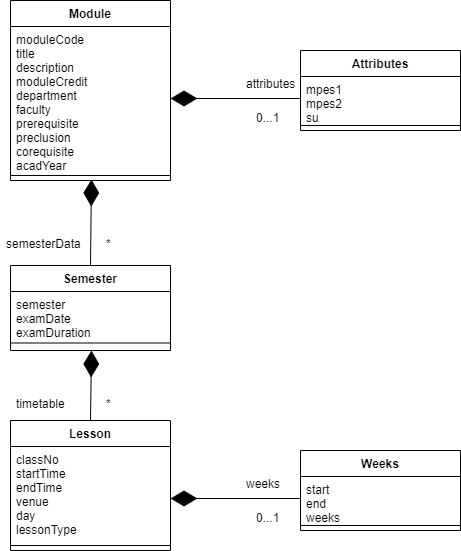

The diagram above was exported from draw.io. Its source (the exported page's mxGraphModel, read from the mxfile embedded in the PNG):
<mxGraphModel dx="1422" dy="705" grid="1" gridSize="10" guides="1" tooltips="1" connect="1" arrows="1" fold="1" page="1" pageScale="1" pageWidth="827" pageHeight="1169" math="0" shadow="0">
  <root>
    <mxCell id="WIyWlLk6GJQsqaUBKTNV-0" />
    <mxCell id="WIyWlLk6GJQsqaUBKTNV-1" parent="WIyWlLk6GJQsqaUBKTNV-0" />
    <mxCell id="m2mWuY9l6fi_0w0rJznN-0" value="Attributes" style="swimlane;fontStyle=1;align=center;verticalAlign=top;childLayout=stackLayout;horizontal=1;startSize=26;horizontalStack=0;resizeParent=1;resizeParentMax=0;resizeLast=0;collapsible=1;marginBottom=0;" parent="WIyWlLk6GJQsqaUBKTNV-1" vertex="1">
      <mxGeometry x="480" y="70" width="160" height="80" as="geometry" />
    </mxCell>
    <mxCell id="m2mWuY9l6fi_0w0rJznN-1" value="mpes1&#10;mpes2&#10;su" style="text;strokeColor=none;fillColor=none;align=left;verticalAlign=top;spacingLeft=4;spacingRight=4;overflow=hidden;rotatable=0;points=[[0,0.5],[1,0.5]];portConstraint=eastwest;" parent="m2mWuY9l6fi_0w0rJznN-0" vertex="1">
      <mxGeometry y="26" width="160" height="44" as="geometry" />
    </mxCell>
    <mxCell id="m2mWuY9l6fi_0w0rJznN-2" value="" style="line;strokeWidth=1;fillColor=none;align=left;verticalAlign=middle;spacingTop=-1;spacingLeft=3;spacingRight=3;rotatable=0;labelPosition=right;points=[];portConstraint=eastwest;" parent="m2mWuY9l6fi_0w0rJznN-0" vertex="1">
      <mxGeometry y="70" width="160" height="10" as="geometry" />
    </mxCell>
    <mxCell id="m2mWuY9l6fi_0w0rJznN-10" value="Module" style="swimlane;fontStyle=1;align=center;verticalAlign=top;childLayout=stackLayout;horizontal=1;startSize=26;horizontalStack=0;resizeParent=1;resizeParentMax=0;resizeLast=0;collapsible=1;marginBottom=0;" parent="WIyWlLk6GJQsqaUBKTNV-1" vertex="1">
      <mxGeometry x="190" y="20" width="160" height="180" as="geometry" />
    </mxCell>
    <mxCell id="m2mWuY9l6fi_0w0rJznN-11" value="moduleCode&#10;title&#10;description&#10;moduleCredit&#10;department&#10;faculty&#10;prerequisite&#10;preclusion&#10;corequisite&#10;acadYear&#10;" style="text;strokeColor=none;fillColor=none;align=left;verticalAlign=top;spacingLeft=4;spacingRight=4;overflow=hidden;rotatable=0;points=[[0,0.5],[1,0.5]];portConstraint=eastwest;" parent="m2mWuY9l6fi_0w0rJznN-10" vertex="1">
      <mxGeometry y="26" width="160" height="144" as="geometry" />
    </mxCell>
    <mxCell id="m2mWuY9l6fi_0w0rJznN-12" value="" style="line;strokeWidth=1;fillColor=none;align=left;verticalAlign=middle;spacingTop=-1;spacingLeft=3;spacingRight=3;rotatable=0;labelPosition=right;points=[];portConstraint=eastwest;" parent="m2mWuY9l6fi_0w0rJznN-10" vertex="1">
      <mxGeometry y="170" width="160" height="10" as="geometry" />
    </mxCell>
    <mxCell id="m2mWuY9l6fi_0w0rJznN-13" value="Semester" style="swimlane;fontStyle=1;align=center;verticalAlign=top;childLayout=stackLayout;horizontal=1;startSize=26;horizontalStack=0;resizeParent=1;resizeParentMax=0;resizeLast=0;collapsible=1;marginBottom=0;" parent="WIyWlLk6GJQsqaUBKTNV-1" vertex="1">
      <mxGeometry x="190" y="285" width="160" height="85" as="geometry" />
    </mxCell>
    <mxCell id="m2mWuY9l6fi_0w0rJznN-16" value="" style="endArrow=diamondThin;endFill=1;endSize=24;html=1;exitX=0.5;exitY=0;exitDx=0;exitDy=0;entryX=0.506;entryY=0.9;entryDx=0;entryDy=0;entryPerimeter=0;" parent="WIyWlLk6GJQsqaUBKTNV-1" source="m2mWuY9l6fi_0w0rJznN-13" target="m2mWuY9l6fi_0w0rJznN-12" edge="1">
      <mxGeometry width="160" relative="1" as="geometry">
        <mxPoint x="330" y="290" as="sourcePoint" />
        <mxPoint x="530" y="160" as="targetPoint" />
      </mxGeometry>
    </mxCell>
    <mxCell id="m2mWuY9l6fi_0w0rJznN-14" value="semester&#10;examDate&#10;examDuration&#10;" style="text;strokeColor=none;fillColor=none;align=left;verticalAlign=top;spacingLeft=4;spacingRight=4;overflow=hidden;rotatable=0;points=[[0,0.5],[1,0.5]];portConstraint=eastwest;" parent="WIyWlLk6GJQsqaUBKTNV-1" vertex="1">
      <mxGeometry x="190" y="311" width="160" height="49" as="geometry" />
    </mxCell>
    <mxCell id="m2mWuY9l6fi_0w0rJznN-15" value="" style="line;strokeWidth=1;fillColor=none;align=left;verticalAlign=middle;spacingTop=-1;spacingLeft=3;spacingRight=3;rotatable=0;labelPosition=right;points=[];portConstraint=eastwest;" parent="WIyWlLk6GJQsqaUBKTNV-1" vertex="1">
      <mxGeometry x="190" y="260" width="160" height="205" as="geometry" />
    </mxCell>
    <mxCell id="m2mWuY9l6fi_0w0rJznN-17" value="semesterData" style="text;strokeColor=none;fillColor=none;align=left;verticalAlign=top;spacingLeft=4;spacingRight=4;overflow=hidden;rotatable=0;points=[[0,0.5],[1,0.5]];portConstraint=eastwest;" parent="WIyWlLk6GJQsqaUBKTNV-1" vertex="1">
      <mxGeometry x="180" y="250" width="100" height="26" as="geometry" />
    </mxCell>
    <mxCell id="m2mWuY9l6fi_0w0rJznN-18" value="*" style="text;strokeColor=none;fillColor=none;align=left;verticalAlign=top;spacingLeft=4;spacingRight=4;overflow=hidden;rotatable=0;points=[[0,0.5],[1,0.5]];portConstraint=eastwest;" parent="WIyWlLk6GJQsqaUBKTNV-1" vertex="1">
      <mxGeometry x="280" y="250" width="100" height="26" as="geometry" />
    </mxCell>
    <mxCell id="m2mWuY9l6fi_0w0rJznN-19" value="" style="endArrow=diamondThin;endFill=1;endSize=24;html=1;exitX=0;exitY=0.5;exitDx=0;exitDy=0;entryX=1;entryY=0.5;entryDx=0;entryDy=0;" parent="WIyWlLk6GJQsqaUBKTNV-1" source="m2mWuY9l6fi_0w0rJznN-1" target="m2mWuY9l6fi_0w0rJznN-11" edge="1">
      <mxGeometry width="160" relative="1" as="geometry">
        <mxPoint x="460" y="266" as="sourcePoint" />
        <mxPoint x="460.96000000000004" y="180" as="targetPoint" />
      </mxGeometry>
    </mxCell>
    <mxCell id="m2mWuY9l6fi_0w0rJznN-20" value="attributes" style="text;strokeColor=none;fillColor=none;align=left;verticalAlign=top;spacingLeft=4;spacingRight=4;overflow=hidden;rotatable=0;points=[[0,0.5],[1,0.5]];portConstraint=eastwest;" parent="WIyWlLk6GJQsqaUBKTNV-1" vertex="1">
      <mxGeometry x="420" y="90" width="100" height="26" as="geometry" />
    </mxCell>
    <mxCell id="m2mWuY9l6fi_0w0rJznN-21" value="0...1" style="text;strokeColor=none;fillColor=none;align=left;verticalAlign=top;spacingLeft=4;spacingRight=4;overflow=hidden;rotatable=0;points=[[0,0.5],[1,0.5]];portConstraint=eastwest;" parent="WIyWlLk6GJQsqaUBKTNV-1" vertex="1">
      <mxGeometry x="430" y="124" width="100" height="26" as="geometry" />
    </mxCell>
    <mxCell id="m2mWuY9l6fi_0w0rJznN-22" value="" style="endArrow=diamondThin;endFill=1;endSize=24;html=1;exitX=0.5;exitY=0;exitDx=0;exitDy=0;entryX=0.506;entryY=0.9;entryDx=0;entryDy=0;entryPerimeter=0;" parent="WIyWlLk6GJQsqaUBKTNV-1" source="m2mWuY9l6fi_0w0rJznN-25" edge="1">
      <mxGeometry width="160" relative="1" as="geometry">
        <mxPoint x="270" y="456" as="sourcePoint" />
        <mxPoint x="270.96000000000004" y="370" as="targetPoint" />
      </mxGeometry>
    </mxCell>
    <mxCell id="m2mWuY9l6fi_0w0rJznN-23" value="timetable" style="text;strokeColor=none;fillColor=none;align=left;verticalAlign=top;spacingLeft=4;spacingRight=4;overflow=hidden;rotatable=0;points=[[0,0.5],[1,0.5]];portConstraint=eastwest;" parent="WIyWlLk6GJQsqaUBKTNV-1" vertex="1">
      <mxGeometry x="190" y="410" width="100" height="26" as="geometry" />
    </mxCell>
    <mxCell id="m2mWuY9l6fi_0w0rJznN-24" value="*" style="text;strokeColor=none;fillColor=none;align=left;verticalAlign=top;spacingLeft=4;spacingRight=4;overflow=hidden;rotatable=0;points=[[0,0.5],[1,0.5]];portConstraint=eastwest;" parent="WIyWlLk6GJQsqaUBKTNV-1" vertex="1">
      <mxGeometry x="280" y="410" width="100" height="26" as="geometry" />
    </mxCell>
    <mxCell id="m2mWuY9l6fi_0w0rJznN-25" value="Lesson" style="swimlane;fontStyle=1;align=center;verticalAlign=top;childLayout=stackLayout;horizontal=1;startSize=26;horizontalStack=0;resizeParent=1;resizeParentMax=0;resizeLast=0;collapsible=1;marginBottom=0;" parent="WIyWlLk6GJQsqaUBKTNV-1" vertex="1">
      <mxGeometry x="190" y="440" width="160" height="130" as="geometry" />
    </mxCell>
    <mxCell id="m2mWuY9l6fi_0w0rJznN-26" value="classNo&#10;startTime&#10;endTime&#10;venue&#10;day&#10;lessonType" style="text;strokeColor=none;fillColor=none;align=left;verticalAlign=top;spacingLeft=4;spacingRight=4;overflow=hidden;rotatable=0;points=[[0,0.5],[1,0.5]];portConstraint=eastwest;" parent="m2mWuY9l6fi_0w0rJznN-25" vertex="1">
      <mxGeometry y="26" width="160" height="94" as="geometry" />
    </mxCell>
    <mxCell id="m2mWuY9l6fi_0w0rJznN-27" value="" style="line;strokeWidth=1;fillColor=none;align=left;verticalAlign=middle;spacingTop=-1;spacingLeft=3;spacingRight=3;rotatable=0;labelPosition=right;points=[];portConstraint=eastwest;" parent="m2mWuY9l6fi_0w0rJznN-25" vertex="1">
      <mxGeometry y="120" width="160" height="10" as="geometry" />
    </mxCell>
    <mxCell id="Vyb7vonvFJsVjv982tfO-0" value="Weeks" style="swimlane;fontStyle=1;align=center;verticalAlign=top;childLayout=stackLayout;horizontal=1;startSize=26;horizontalStack=0;resizeParent=1;resizeParentMax=0;resizeLast=0;collapsible=1;marginBottom=0;" parent="WIyWlLk6GJQsqaUBKTNV-1" vertex="1">
      <mxGeometry x="480" y="470" width="160" height="80" as="geometry" />
    </mxCell>
    <mxCell id="Vyb7vonvFJsVjv982tfO-1" value="start&#10;end&#10;weeks" style="text;strokeColor=none;fillColor=none;align=left;verticalAlign=top;spacingLeft=4;spacingRight=4;overflow=hidden;rotatable=0;points=[[0,0.5],[1,0.5]];portConstraint=eastwest;" parent="Vyb7vonvFJsVjv982tfO-0" vertex="1">
      <mxGeometry y="26" width="160" height="44" as="geometry" />
    </mxCell>
    <mxCell id="Vyb7vonvFJsVjv982tfO-2" value="" style="line;strokeWidth=1;fillColor=none;align=left;verticalAlign=middle;spacingTop=-1;spacingLeft=3;spacingRight=3;rotatable=0;labelPosition=right;points=[];portConstraint=eastwest;" parent="Vyb7vonvFJsVjv982tfO-0" vertex="1">
      <mxGeometry y="70" width="160" height="10" as="geometry" />
    </mxCell>
    <mxCell id="Vyb7vonvFJsVjv982tfO-3" value="" style="endArrow=diamondThin;endFill=1;endSize=24;html=1;exitX=0;exitY=0.5;exitDx=0;exitDy=0;entryX=1;entryY=0.5;entryDx=0;entryDy=0;" parent="WIyWlLk6GJQsqaUBKTNV-1" source="Vyb7vonvFJsVjv982tfO-1" edge="1">
      <mxGeometry width="160" relative="1" as="geometry">
        <mxPoint x="460" y="666" as="sourcePoint" />
        <mxPoint x="350" y="518" as="targetPoint" />
      </mxGeometry>
    </mxCell>
    <mxCell id="Vyb7vonvFJsVjv982tfO-4" value="weeks" style="text;strokeColor=none;fillColor=none;align=left;verticalAlign=top;spacingLeft=4;spacingRight=4;overflow=hidden;rotatable=0;points=[[0,0.5],[1,0.5]];portConstraint=eastwest;" parent="WIyWlLk6GJQsqaUBKTNV-1" vertex="1">
      <mxGeometry x="420" y="490" width="100" height="26" as="geometry" />
    </mxCell>
    <mxCell id="Vyb7vonvFJsVjv982tfO-5" value="0...1" style="text;strokeColor=none;fillColor=none;align=left;verticalAlign=top;spacingLeft=4;spacingRight=4;overflow=hidden;rotatable=0;points=[[0,0.5],[1,0.5]];portConstraint=eastwest;" parent="WIyWlLk6GJQsqaUBKTNV-1" vertex="1">
      <mxGeometry x="430" y="524" width="100" height="26" as="geometry" />
    </mxCell>
  </root>
</mxGraphModel>